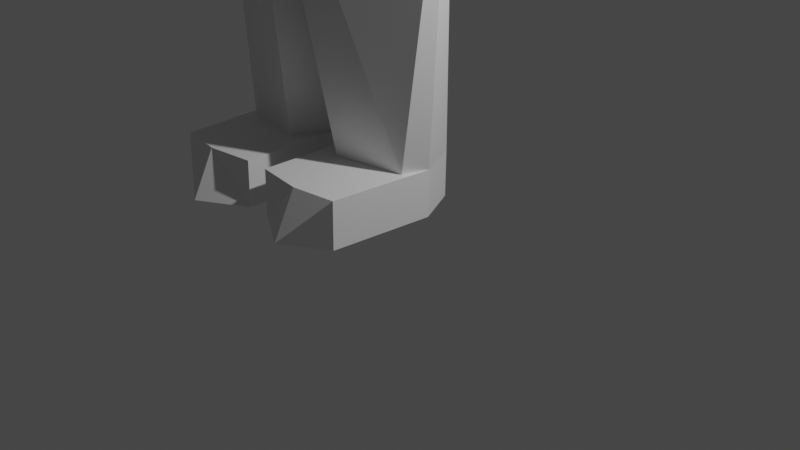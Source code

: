 # Source: a.blend  (saved by Blender 2.81.16; exported with 4.5.12 LTS)
import bpy
from mathutils import Matrix  # noqa: F401  (used for matrix-valued properties, if any)

bpy.ops.wm.read_factory_settings(use_empty=True)
scene = bpy.context.scene
scene.name = 'Scene'

# ---- collections
col_collection = bpy.data.collections.new('Collection'); scene.collection.children.link(col_collection)

# ---- materials (node trees are filled in below, after node groups)
mat_material_001 = bpy.data.materials.new('Material.001')
mat_material_001.alpha_threshold = 0.0
mat_material_001.use_transparent_shadow = False
mat_material_001.line_color = (0.0, 0.0, 0.0, 1.0)
mat_material_002 = bpy.data.materials.new('Material.002')
mat_material_002.alpha_threshold = 0.0
mat_material_002.use_transparent_shadow = False
mat_material_002.line_color = (0.0, 0.0, 0.0, 1.0)

# ---- material node trees
mat_material_001.use_nodes = True; mat_material_001.node_tree.nodes.clear()
_N = mat_material_001.node_tree.nodes; _L = mat_material_001.node_tree.links
n0 = _N.new('ShaderNodeOutputMaterial'); n0.name = 'Material Output'; n0.location = (300, 300)
n1 = _N.new('ShaderNodeBsdfPrincipled'); n1.name = 'Principled BSDF'; n1.location = (10, 300)
n1.distribution = 'GGX'
n1.subsurface_method = 'BURLEY'
n1.inputs[2].default_value = 0.4
n1.inputs[3].default_value = 1.45
n1.inputs[27].default_value = (0.0, 0.0, 0.0, 1.0)
n1.inputs[28].default_value = 1.0
_L.new(n1.outputs[0], n0.inputs[0])
n0.is_active_output = True
mat_material_002.use_nodes = True; mat_material_002.node_tree.nodes.clear()
_N = mat_material_002.node_tree.nodes; _L = mat_material_002.node_tree.links
n0 = _N.new('ShaderNodeOutputMaterial'); n0.name = 'Material Output'; n0.location = (300, 300)
n1 = _N.new('ShaderNodeBsdfPrincipled'); n1.name = 'Principled BSDF'; n1.location = (10, 300)
n1.distribution = 'GGX'
n1.subsurface_method = 'BURLEY'
n1.inputs[2].default_value = 0.4
n1.inputs[3].default_value = 1.45
n1.inputs[27].default_value = (0.0, 0.0, 0.0, 1.0)
n1.inputs[28].default_value = 1.0
_L.new(n1.outputs[0], n0.inputs[0])
n0.is_active_output = True

# ---- world
world_world = bpy.data.worlds.new('World'); scene.world = world_world
world_world.use_nodes = True; world_world.node_tree.nodes.clear()
_N = world_world.node_tree.nodes; _L = world_world.node_tree.links
n0 = _N.new('ShaderNodeOutputWorld'); n0.name = 'World Output'; n0.location = (300, 300)
n1 = _N.new('ShaderNodeBackground'); n1.name = 'Background'; n1.location = (10, 300)
n1.inputs[0].default_value = (0.05088, 0.05088, 0.05088, 1.0)
_L.new(n1.outputs[0], n0.inputs[0])
n0.is_active_output = True
world_world.color = (0.05088, 0.05088, 0.05088)
world_world.use_sun_shadow = False
world_world.sun_shadow_jitter_overblur = 0.0

# ---- cameras
cam_camera = bpy.data.cameras.new('Camera')
cam_camera.clip_end = 100.0
cam_camera.ortho_scale = 7.314

# ---- lights
light_light = bpy.data.lights.new('Light', 'POINT')
light_light.transmission_factor = 0.0
light_light.energy = 1000.0
light_light.shadow_soft_size = 0.1
light_light.shadow_maximum_resolution = 0.006
light_light.use_absolute_resolution = True

# ---- meshes
me_cube_001 = bpy.data.meshes.new('Cube.001')
me_cube_001.from_pydata([(1.0, -0.9733, 2.394), (1.0, -0.9733, 0.0), (-1.0, -0.9733, 2.394), (-1.0, -0.9733, 0.0), (1.0, 0.7913, 2.394), (1.0, 0.7913, 0.0), (-1.0, 0.7913, 2.394), (-1.0, 0.7913, 0.0), (-1.0, -1.856, 3.194), (-1.0, -0.09102, 3.194), (1.0, -1.856, 3.194), (1.0, -0.09102, 3.194), (1.0, -1.597, 1.828), (-1.0, -1.597, 1.828), (1.0, -2.48, 2.628), (-1.0, -2.48, 2.628), (-0.9368, -2.249, 4.055), (-0.9172, -0.615, 4.074), (0.9368, -2.249, 4.055), (0.9172, -0.615, 4.074), (-0.7849, -2.912, 4.683), (-0.8323, -0.5395, 4.46), (0.7849, -2.912, 4.683), (0.8323, -0.5395, 4.46), (-0.8526, -0.542, 4.789), (0.8526, -0.542, 4.789), (1.0, -1.597, 0.0), (-1.0, -1.597, 0.0), (1.0, -2.48, 0.0), (-1.0, -2.48, 0.0), (-0.3741, -2.577, 5.396), (-0.9592, -1.596, 5.426), (-0.9122, -2.093, 5.403), (0.3741, -2.577, 5.396), (-0.5174, -2.169, 5.463), (-0.5923, -1.611, 5.535), (0.9592, -1.596, 5.426), (0.9122, -2.093, 5.403), (0.5174, -2.169, 5.463), (-0.5395, -1.012, 5.484), (0.5923, -1.611, 5.535), (-0.8388, -1.526, 6.039), (0.5395, -1.012, 5.484), (-0.443, -1.525, 6.099), (-0.3333, 0.7913, 0.0), (0.8388, -1.526, 6.039), (0.443, -1.525, 6.099), (0.3333, 0.7913, 0.0), (-0.2519, 0.9505, 2.114), (0.3333, -0.9733, 2.034), (-0.3333, -0.9733, 0.0), (-0.3333, -1.856, 3.194), (0.2519, 0.9505, 2.114), (-0.3333, -0.09102, 3.194), (0.3333, -0.9733, 0.0), (0.3333, -1.856, 3.194), (-0.3333, -1.597, 1.828), (-0.3333, -2.48, 2.5), (0.3333, -0.09102, 3.194), (0.3333, -1.597, 1.828), (-0.3339, -2.298, 3.992), (0.3333, -2.48, 2.5), (-0.322, -0.5662, 4.027), (0.3339, -2.298, 3.992), (-0.2603, -3.075, 4.491), (-0.2772, -0.2632, 4.46), (0.322, -0.5662, 4.027), (0.2603, -3.075, 4.491), (-0.1318, -3.095, 4.801), (-0.2842, -0.2575, 4.789), (0.2772, -0.2632, 4.46), (0.1318, -3.095, 4.801), (-0.3333, -1.597, 0.0), (-0.3333, -2.48, 0.0), (0.2842, -0.2575, 4.789), (0.3333, -1.597, 0.0), (-0.3119, -0.5681, 5.415), (0.3333, -2.48, 0.0), (-1.0, -0.9733, 1.674), (0.3119, -0.5681, 5.415), (-1.0, 0.7913, 1.674), (1.0, -0.9733, 1.674), (-0.3333, -0.9733, 2.034), (1.0, 0.7913, 1.674), (-0.3054, 0.846, 1.638), (-0.3201, 1.691, 0.7089), (0.3054, 0.846, 1.638), (0.3201, 1.691, 0.7089), (1.0, -2.48, 1.311), (1.0, -1.597, 0.911), (-1.0, -2.48, 1.311), (-1.0, -1.597, 0.911), (0.3333, -2.48, 2.5), (-0.3333, -2.48, 2.5), (-0.3333, -1.597, 0.911), (0.3333, -1.597, 0.911), (0.9284, -1.085, 5.411), (0.3026, 1.823, 0.9607), (-0.9284, -1.085, 5.411), (-0.3026, 1.823, 0.9607), (7.328e-08, 0.9505, 2.114), (6.772e-09, -1.856, 3.194), (4.928e-08, -0.09102, 3.194), (2.936e-08, -1.597, 1.828), (-1.67e-07, -2.48, 2.5), (-1.511e-07, -2.298, 3.992), (2.949e-10, -0.5662, 4.027), (1.934e-08, -3.075, 4.491), (2.678e-08, -0.2632, 4.46), (1.76e-08, -3.095, 4.801), (2.728e-08, -0.2575, 4.789), (6.414e-08, 0.846, 1.638), (2.43e-08, -0.9733, 2.034), (7.451e-08, 1.646, 0.5768), (2.936e-08, -1.597, 0.911), (-1.67e-07, -2.48, 2.5), (-1.755e-07, -2.577, 5.396), (-3.87e-08, -1.012, 5.484), (2.816e-08, -1.611, 5.535), (1.044e-07, 1.988, 0.8525), (9.289e-08, 1.857, 1.077), (-7.94e-10, -0.5786, 5.41), (8.707e-08, 1.79, 0.8866), (8.227e-08, 1.735, 0.7816), (6.947e-08, 1.589, 0.6407)], [], [(50, 44, 84, 82), (20, 32, 31), (86, 52, 4), (109, 116, 30, 68), (122, 119, 99), (83, 4, 0, 81), (10, 11, 19, 18), (107, 109, 68, 64), (0, 4, 11, 10), (84, 6, 48), (89, 88, 28, 26), (49, 0, 12, 59), (0, 10, 14, 12), (80, 78, 2, 6), (18, 19, 23, 22), (55, 10, 18), (7, 44, 50, 3), (8, 16, 17, 9), (63, 18, 22), (111, 84, 48, 100), (2, 8, 9, 6), (32, 98, 31), (32, 20, 68), (91, 27, 29, 90), (22, 23, 25), (75, 26, 28, 77), (95, 89, 26, 75), (34, 35, 32), (60, 16, 51), (2, 13, 15, 8), (16, 20, 21, 17), (38, 33, 37), (51, 16, 8), (34, 32, 30), (44, 7, 80, 84), (37, 36, 40), (78, 3, 50, 82), (96, 42, 46), (36, 96, 45), (42, 40, 46), (40, 36, 45, 46), (35, 43, 41, 31), (39, 43, 35), (119, 85, 99), (81, 49, 54, 1), (47, 86, 83, 5), (48, 99, 85), (41, 43, 98), (98, 39, 76), (83, 81, 1, 5), (54, 49, 86, 47), (32, 35, 31), (109, 71, 33, 116), (88, 92, 77, 28), (124, 111, 84), (48, 120, 119, 99), (32, 68, 30), (92, 95, 75, 77), (23, 70, 74, 25), (76, 24, 98), (31, 98, 24), (66, 70, 23), (123, 85, 113), (112, 82, 84, 111), (105, 63, 67, 107), (13, 91, 90, 15), (107, 67, 71, 109), (11, 58, 66, 19), (78, 82, 2), (9, 17, 62, 53), (101, 55, 63, 105), (62, 21, 65), (112, 49, 59, 103), (10, 55, 61, 14), (105, 107, 64, 60), (81, 0, 49), (113, 85, 119), (5, 1, 54, 47), (24, 76, 69), (111, 100, 52, 86), (52, 58, 11), (90, 29, 73, 93), (112, 111, 86, 49), (123, 113, 87), (103, 59, 95, 114), (113, 124, 84, 85), (64, 20, 60), (14, 61, 92, 88), (68, 20, 64), (100, 120, 48), (59, 12, 89, 95), (12, 14, 88, 89), (114, 95, 92, 115), (82, 56, 13, 2), (20, 24, 21), (22, 25, 36), (36, 25, 96), (79, 96, 25), (37, 36, 96), (98, 43, 39), (72, 73, 29, 27), (37, 71, 22), (37, 33, 71), (15, 90, 93, 57), (56, 94, 91, 13), (60, 20, 16), (22, 36, 37), (119, 97, 87), (122, 97, 119), (113, 119, 87), (52, 87, 97), (86, 87, 52), (65, 69, 110, 108), (4, 52, 11), (6, 9, 48), (112, 103, 56, 82), (53, 62, 106, 102), (8, 15, 57, 51), (19, 66, 23), (25, 74, 79), (80, 7, 3, 78), (45, 96, 46), (96, 79, 42), (38, 37, 40), (94, 72, 27, 91), (31, 41, 98), (100, 52, 120), (103, 114, 94, 56), (67, 63, 22), (71, 67, 22), (63, 55, 18), (83, 86, 4), (93, 73, 72, 94), (62, 65, 108, 106), (113, 87, 86, 124), (124, 86, 111), (48, 53, 102, 100), (52, 97, 119, 120), (51, 57, 104, 101), (42, 79, 121, 117), (40, 42, 117, 118), (33, 38, 40, 118, 116), (39, 117, 121, 76), (69, 76, 121, 110), (35, 118, 117, 39), (84, 48, 85), (30, 116, 118, 35, 34), (74, 110, 121, 79), (20, 31, 24), (70, 108, 110, 74), (114, 115, 93, 94), (66, 106, 108, 70), (48, 9, 53), (61, 104, 115, 92), (80, 6, 84), (58, 102, 106, 66), (101, 105, 60, 51), (55, 101, 104, 61), (52, 100, 102, 58), (17, 21, 62), (57, 93, 115, 104), (21, 24, 69, 65)])
_uv = me_cube_001.uv_layers.new(name='UVMap')
_uv.uv.foreach_set('vector', [0.375, 0.5833, 0.375, 0.1667, 0.55, 0.1667, 0.55, 0.5833, 0.0, 0.0, 0.0, 0.0, 0.0, 0.0, 0.55, 0.1667, 0.625, 0.1667, 0.625, 0.25, 0.625, 0.625, 0.625, 0.625, 0.625, 0.5833, 0.625, 0.5833, 0.0, 0.0, 0.0, 0.0, 0.0, 0.0, 0.55, 0.25, 0.625, 0.25, 0.625, 0.5, 0.55, 0.5, 0.625, 0.5, 0.625, 0.25, 0.625, 0.25, 0.625, 0.5, 0.625, 0.625, 0.625, 0.625, 0.625, 0.5833, 0.625, 0.5833, 0.625, 0.5, 0.625, 0.25, 0.625, 0.25, 0.625, 0.5, 0.55, 0.1667, 0.625, 0.25, 0.625, 0.1667, 0.625, 0.5, 0.625, 0.5, 0.625, 0.5, 0.625, 0.5, 0.625, 0.5833, 0.625, 0.5, 0.625, 0.5, 0.625, 0.5833, 0.625, 0.5, 0.625, 0.5, 0.625, 0.5, 0.625, 0.5, 0.55, 0.25, 0.55, 0.5, 0.625, 0.5, 0.625, 0.25, 0.625, 0.5, 0.625, 0.25, 0.625, 0.25, 0.625, 0.5, 0.625, 0.5833, 0.625, 0.5, 0.625, 0.5, 0.125, 0.5, 0.125, 0.5833, 0.375, 0.5833, 0.375, 0.5, 0.625, 0.5, 0.625, 0.5, 0.625, 0.25, 0.625, 0.25, 0.625, 0.5833, 0.625, 0.5, 0.625, 0.5, 0.55, 0.125, 0.55, 0.1667, 0.625, 0.1667, 0.625, 0.125, 0.625, 0.5, 0.625, 0.5, 0.625, 0.25, 0.625, 0.25, 0.625, 0.4375, 0.625, 0.3125, 0.625, 0.375, 0.0, 0.0, 0.625, 0.5, 0.625, 0.5833, 0.625, 0.5, 0.625, 0.5, 0.625, 0.5, 0.625, 0.5, 0.625, 0.5, 0.625, 0.25, 0.625, 0.25, 0.625, 0.5833, 0.625, 0.5, 0.625, 0.5, 0.625, 0.5833, 0.625, 0.5833, 0.625, 0.5, 0.625, 0.5, 0.625, 0.5833, 0.6875, 0.5625, 0.75, 0.5625, 0.6875, 0.5, 0.625, 0.5833, 0.625, 0.5, 0.625, 0.5833, 0.625, 0.5, 0.625, 0.5, 0.625, 0.5, 0.625, 0.5, 0.625, 0.5, 0.625, 0.5, 0.625, 0.25, 0.625, 0.25, 0.6875, 0.5625, 0.625, 0.5625, 0.6875, 0.5, 0.625, 0.5833, 0.625, 0.5, 0.625, 0.5, 0.6875, 0.5625, 0.6875, 0.5, 0.625, 0.5625, 0.375, 0.1667, 0.375, 0.25, 0.55, 0.25, 0.55, 0.1667, 0.6875, 0.5, 0.75, 0.5, 0.75, 0.5625, 0.55, 0.5, 0.375, 0.5, 0.375, 0.5833, 0.55, 0.5833, 0.8125, 0.5, 0.8125, 0.5625, 0.8125, 0.5625, 0.625, 0.375, 0.625, 0.3125, 0.625, 0.375, 0.8125, 0.5625, 0.75, 0.5625, 0.8125, 0.5625, 0.75, 0.5625, 0.75, 0.5, 0.75, 0.5, 0.75, 0.5625, 0.75, 0.5625, 0.75, 0.5625, 0.75, 0.5, 0.75, 0.5, 0.8125, 0.5625, 0.8125, 0.5625, 0.75, 0.5625, 0.55, 0.1306, 0.55, 0.1667, 0.55, 0.1667, 0.55, 0.5, 0.55, 0.5833, 0.375, 0.5833, 0.375, 0.5, 0.375, 0.1667, 0.55, 0.1667, 0.55, 0.25, 0.375, 0.25, 0.0, 0.0, 0.55, 0.1667, 0.275, 0.08333, 0.8125, 0.5, 0.8125, 0.5625, 0.8125, 0.5, 0.8125, 0.5, 0.8125, 0.5625, 0.875, 0.5, 0.55, 0.25, 0.55, 0.5, 0.375, 0.5, 0.375, 0.25, 0.375, 0.5833, 0.55, 0.5833, 0.55, 0.1667, 0.375, 0.1667, 0.6875, 0.5, 0.75, 0.5625, 0.75, 0.5, 0.625, 0.625, 0.625, 0.5833, 0.625, 0.5833, 0.625, 0.625, 0.625, 0.5, 0.625, 0.5833, 0.625, 0.5833, 0.625, 0.5, 0.0, 0.0, 0.0, 0.0, 0.0, 0.0, 0.0, 0.0, 0.0, 0.0, 0.0, 0.0, 0.0, 0.0, 0.0, 0.0, 0.625, 0.5833, 0.625, 0.5833, 0.625, 0.5833, 0.625, 0.5833, 0.625, 0.5833, 0.625, 0.5833, 0.625, 0.25, 0.625, 0.1667, 0.625, 0.1667, 0.625, 0.25, 0.0, 0.0, 0.0, 0.0, 0.0, 0.0, 0.625, 0.375, 0.625, 0.3125, 0.625, 0.25, 0.625, 0.1667, 0.625, 0.1667, 0.625, 0.25, 0.55, 0.1175, 0.55, 0.1667, 0.55, 0.1277, 0.0, 0.0, 0.0, 0.0, 0.0, 0.0, 0.0, 0.0, 0.625, 0.625, 0.625, 0.5833, 0.625, 0.5833, 0.625, 0.625, 0.625, 0.5, 0.625, 0.5, 0.625, 0.5, 0.625, 0.5, 0.625, 0.625, 0.625, 0.5833, 0.625, 0.5833, 0.625, 0.625, 0.625, 0.25, 0.625, 0.1667, 0.625, 0.1667, 0.625, 0.25, 0.55, 0.5, 0.625, 0.5833, 0.625, 0.5, 0.625, 0.25, 0.625, 0.25, 0.625, 0.1667, 0.625, 0.1667, 0.625, 0.625, 0.625, 0.5833, 0.625, 0.5833, 0.625, 0.625, 0.625, 0.1667, 0.625, 0.25, 0.625, 0.1667, 0.625, 0.625, 0.625, 0.5833, 0.625, 0.5833, 0.625, 0.625, 0.625, 0.5, 0.625, 0.5833, 0.625, 0.5833, 0.625, 0.5, 0.625, 0.625, 0.625, 0.625, 0.625, 0.5833, 0.625, 0.5833, 0.55, 0.5, 0.625, 0.5, 0.55, 0.5833, 0.55, 0.1277, 0.55, 0.1667, 0.55, 0.1306, 0.125, 0.5, 0.375, 0.5, 0.375, 0.5833, 0.125, 0.5833, 0.625, 0.25, 0.625, 0.25, 0.625, 0.1667, 0.55, 0.125, 0.625, 0.125, 0.625, 0.1667, 0.55, 0.1667, 0.625, 0.1667, 0.625, 0.1667, 0.625, 0.25, 0.625, 0.5, 0.625, 0.5, 0.625, 0.5833, 0.625, 0.5833, 0.0, 0.0, 0.0, 0.0, 0.0, 0.0, 0.0, 0.0, 0.55, 0.1175, 0.55, 0.1277, 0.55, 0.1667, 0.625, 0.625, 0.625, 0.5833, 0.625, 0.5833, 0.625, 0.625, 0.532, 0.1223, 0.5124, 0.1165, 0.0, 0.0, 0.275, 0.08333, 0.625, 0.5833, 0.625, 0.5, 0.625, 0.5833, 0.625, 0.5, 0.625, 0.5833, 0.625, 0.5833, 0.625, 0.5, 0.625, 0.5833, 0.625, 0.5, 0.625, 0.5833, 0.625, 0.125, 0.1022, 0.02725, 0.625, 0.1667, 0.625, 0.5833, 0.625, 0.5, 0.625, 0.5, 0.625, 0.5833, 0.625, 0.5, 0.625, 0.5, 0.625, 0.5, 0.625, 0.5, 0.625, 0.625, 0.625, 0.5833, 0.625, 0.5833, 0.625, 0.625, 0.625, 0.5833, 0.625, 0.5833, 0.625, 0.5, 0.625, 0.5, 0.625, 0.5, 0.625, 0.25, 0.625, 0.25, 0.625, 0.5, 0.625, 0.25, 0.625, 0.375, 0.625, 0.375, 0.625, 0.25, 0.625, 0.3125, 0.0, 0.0, 0.0, 0.0, 0.0, 0.0, 0.625, 0.4375, 0.625, 0.375, 0.625, 0.3125, 0.8125, 0.5, 0.8125, 0.5625, 0.8125, 0.5625, 0.625, 0.5833, 0.625, 0.5833, 0.625, 0.5, 0.625, 0.5, 0.0, 0.0, 0.625, 0.5833, 0.625, 0.5, 0.0, 0.0, 0.625, 0.5833, 0.625, 0.5833, 0.625, 0.5, 0.625, 0.5, 0.625, 0.5833, 0.625, 0.5833, 0.625, 0.5833, 0.625, 0.5833, 0.625, 0.5, 0.625, 0.5, 0.625, 0.5833, 0.625, 0.5, 0.625, 0.5, 0.0, 0.0, 0.0, 0.0, 0.0, 0.0, 0.55, 0.1308, 0.55, 0.1667, 0.55, 0.1667, 0.0, 0.0, 0.0, 0.0, 0.0, 0.0, 0.55, 0.1277, 0.55, 0.1306, 0.55, 0.1667, 0.0, 0.0, 0.275, 0.08333, 0.55, 0.1667, 0.0, 0.0, 0.275, 0.08333, 0.0, 0.0, 0.625, 0.1667, 0.625, 0.1667, 0.625, 0.125, 0.625, 0.125, 0.625, 0.25, 0.625, 0.1667, 0.625, 0.25, 0.625, 0.25, 0.625, 0.25, 0.625, 0.1667, 0.625, 0.625, 0.625, 0.625, 0.625, 0.5833, 0.625, 0.5833, 0.625, 0.1667, 0.625, 0.1667, 0.625, 0.125, 0.625, 0.125, 0.625, 0.5, 0.625, 0.5, 0.625, 0.5833, 0.625, 0.5833, 0.625, 0.25, 0.625, 0.1667, 0.625, 0.25, 0.625, 0.25, 0.625, 0.1667, 0.625, 0.25, 0.55, 0.25, 0.375, 0.25, 0.375, 0.5, 0.55, 0.5, 0.8125, 0.5, 0.8125, 0.5, 0.8125, 0.5625, 0.8125, 0.5, 0.875, 0.5, 0.8125, 0.5625, 0.6875, 0.5625, 0.6875, 0.5, 0.75, 0.5625, 0.625, 0.5833, 0.625, 0.5833, 0.625, 0.5, 0.625, 0.5, 0.625, 0.375, 0.625, 0.375, 0.625, 0.3125, 0.625, 0.125, 0.625, 0.1667, 0.1022, 0.02725, 0.625, 0.625, 0.625, 0.625, 0.625, 0.5833, 0.625, 0.5833, 0.625, 0.5833, 0.625, 0.5833, 0.625, 0.5, 0.625, 0.5833, 0.625, 0.5833, 0.625, 0.5, 0.625, 0.5833, 0.625, 0.5833, 0.625, 0.5, 0.55, 0.25, 0.55, 0.1667, 0.625, 0.25, 0.625, 0.5833, 0.625, 0.5833, 0.625, 0.5833, 0.625, 0.5833, 0.625, 0.1667, 0.625, 0.1667, 0.625, 0.125, 0.625, 0.125, 0.532, 0.1223, 0.275, 0.08333, 0.0, 0.0, 0.5124, 0.1165, 0.0, 0.0, 0.0, 0.0, 0.0, 0.0, 0.625, 0.1667, 0.625, 0.1667, 0.625, 0.125, 0.625, 0.125, 0.0, 0.0, 0.0, 0.0, 0.0, 0.0, 0.0, 0.0, 0.625, 0.5833, 0.625, 0.5833, 0.625, 0.625, 0.625, 0.625, 0.8125, 0.5625, 0.875, 0.5625, 0.875, 0.608, 0.8125, 0.625, 0.75, 0.5625, 0.8125, 0.5625, 0.8125, 0.625, 0.75, 0.625, 0.625, 0.5625, 0.6875, 0.5625, 0.75, 0.5625, 0.75, 0.625, 0.625, 0.6146, 0.8125, 0.5625, 0.8125, 0.625, 0.875, 0.608, 0.875, 0.5625, 0.625, 0.1667, 0.625, 0.1667, 0.625, 0.1363, 0.625, 0.125, 0.75, 0.5625, 0.75, 0.625, 0.8125, 0.625, 0.8125, 0.5625, 0.0, 0.0, 0.0, 0.0, 0.275, 0.08333, 0.625, 0.5625, 0.625, 0.6146, 0.75, 0.625, 0.75, 0.5625, 0.6875, 0.5625, 0.625, 0.1667, 0.625, 0.125, 0.625, 0.1363, 0.625, 0.1667, 0.625, 0.5, 0.625, 0.375, 0.625, 0.25, 0.625, 0.1667, 0.625, 0.125, 0.625, 0.125, 0.625, 0.1667, 0.625, 0.625, 0.625, 0.625, 0.625, 0.5833, 0.625, 0.5833, 0.625, 0.1667, 0.625, 0.125, 0.625, 0.125, 0.625, 0.1667, 0.625, 0.1667, 0.625, 0.25, 0.625, 0.1667, 0.625, 0.5833, 0.625, 0.625, 0.625, 0.625, 0.625, 0.5833, 0.55, 0.25, 0.625, 0.25, 0.55, 0.1667, 0.625, 0.1667, 0.625, 0.125, 0.625, 0.125, 0.625, 0.1667, 0.625, 0.625, 0.625, 0.625, 0.625, 0.5833, 0.625, 0.5833, 0.625, 0.5833, 0.625, 0.625, 0.625, 0.625, 0.625, 0.5833, 0.625, 0.1667, 0.625, 0.125, 0.625, 0.125, 0.625, 0.1667, 0.625, 0.25, 0.625, 0.25, 0.625, 0.1667, 0.625, 0.5833, 0.625, 0.5833, 0.625, 0.625, 0.625, 0.625, 0.625, 0.25, 0.625, 0.25, 0.625, 0.1667, 0.625, 0.1667])
me_cube_001.materials.append(mat_material_001)
me_cube_001.use_remesh_preserve_volume = False
me_cube_001.use_remesh_preserve_attributes = False
me_cube_001.use_mirror_vertex_groups = False
me_cube_001.update()
me_cube_002 = bpy.data.meshes.new('Cube.002')
me_cube_002.from_pydata([(-0.6607, -0.9375, 9.753), (-0.9806, -0.1781, 11.99), (-0.5, -1.086, 12.15), (-0.5, 0.6341, 12.15), (-1.028, -1.214, 11.24), (-1.028, 0.8989, 11.24), (-1.435, -0.1574, 11.2), (-0.5, -0.1574, 12.36), (0.6607, -0.9375, 9.753), (-2.315e-14, -1.157, 9.392), (-2.842e-14, 0.1316, 10.14), (0.9806, -0.1781, 11.99), (0.5, -1.086, 12.15), (0.5, 0.6341, 12.15), (-2.842e-14, -1.368, 11.24), (1.028, -1.214, 11.24), (1.028, 0.8989, 11.24), (-2.842e-14, 1.07, 11.24), (1.435, -0.1574, 11.2), (0.5, -0.1574, 12.36), (-5.044e-10, -0.8553, 9.446), (-2.842e-14, -0.0303, 9.928), (-0.4228, -0.6641, 9.591), (-1.334e-08, 0.9371, 8.666), (-1.215, -0.1074, 9.008), (-2.293e-09, -0.8737, 7.5), (-3.903e-09, 0.9558, 7.646), (-1.413, -0.1509, 7.522), (-0.9407, -1.161, 8.321), (-0.9739, -0.98, 7.494), (-2.195, -0.164, 9.017), (-1.019, 0.8404, 8.674), (-1.619, -0.204, 7.738), (-1.007, 0.8799, 7.684), (9.627e-13, -0.794, 4.503), (0.0, 1.036, 4.649), (-1.417, -0.07117, 4.525), (1.18e-13, -0.7542, 4.004), (0.0, 1.075, 4.151), (-1.419, -0.03132, 4.027), (-0.3649, -0.2721, 0.4925), (-0.2223, 0.467, 0.4925), (-1.211, 0.1462, 0.4925), (-0.134, 0.1949, 0.4925), (-0.9802, 0.6133, 0.4925), (-1.123, -0.1258, 0.4925), (-0.2223, 0.4598, -2.294e-16), (-1.211, 0.139, -2.179e-15), (-0.134, 0.1877, -1.668e-16), (-0.9802, 0.6061, -1.714e-15), (-1.123, -0.9654, 0.4925), (-0.6451, -1.03, 0.4925), (-0.134, -0.9654, 0.4925), (-1.123, -0.9726, -2.457e-16), (-0.6451, -1.277, 3.802e-30), (-0.134, -0.9726, -1.425e-16), (-2.842e-14, -0.1574, 12.36), (-2.842e-14, -1.086, 12.15), (-2.842e-14, 0.6341, 12.15), (-1.011e-08, -1.099, 8.292), (0.4228, -0.6641, 9.591), (-2.652, -0.1736, 8.814), (-2.175, -1.164, 8.295), (-2.414, 0.8339, 8.581), (-1.731, 0.8827, 7.864), (-3.052, -0.08572, 6.0), (-2.716, -0.3722, 6.032), (-2.841, 0.4474, 6.02), (-2.523, 0.4339, 6.051), (-2.349, -0.1128, 6.067), (-3.028, -0.08572, 5.751), (-2.692, -0.3722, 5.783), (-2.817, 0.4474, 5.771), (-2.499, 0.4339, 5.802), (-2.325, -0.1128, 5.818), (-2.908, -0.08572, 4.495), (-2.572, -0.3722, 4.527), (-2.697, 0.4474, 4.515), (-2.379, 0.4339, 4.546), (-2.205, -0.1128, 4.562), (-2.552, -0.2961, 4.328), (-2.676, 0.4401, 4.316), (-2.362, 0.434, 4.346), (-2.171, -0.1203, 4.365), (-2.266, 0.1551, 4.356), (-2.361, -0.2401, 4.346), (-2.519, 0.437, 4.331), (-2.792, 0.1747, 4.305), (-2.729, -0.2333, 4.311), (-2.314, 0.2928, 4.351), (-2.456, -0.2681, 4.337), (-2.597, 0.4385, 4.324), (-2.818, -0.202, 4.303), (-2.72, -0.2333, 4.212), (-2.666, 0.4401, 4.217), (-2.162, -0.1203, 4.265), (-2.257, 0.1551, 4.256), (-2.304, 0.2928, 4.251), (-2.352, -0.2401, 4.247), (-2.447, -0.2681, 4.238), (-2.352, 0.434, 4.247), (-2.588, 0.4385, 4.224), (-2.509, 0.437, 4.232), (-2.542, -0.2961, 4.229), (-2.809, -0.202, 4.203), (-2.782, 0.1747, 4.206), (-2.256, -0.1624, 4.147), (-2.161, 0.03518, 4.156), (-2.066, -0.1025, 4.165), (-2.209, 0.191, 3.968), (-2.161, 0.1221, 3.973), (-2.256, -0.07549, 3.964), (-2.351, -0.08948, 3.955), (-2.256, 0.2615, 3.964), (-2.287, 0.256, 3.967), (-2.382, -0.09498, 3.958), (-2.477, -0.109, 3.949), (-2.444, 0.2576, 3.952), (-2.692, -0.0734, 3.922), (-2.56, 0.2625, 3.935), (-2.481, 0.2618, 3.942), (-2.514, -0.1048, 3.939), (-2.682, 0.2818, 3.923), (-2.603, 0.2811, 3.931), (-2.736, -0.05487, 3.918), (-2.824, -0.03919, 3.909), (-2.798, 0.1491, 3.912), (-2.152, 0.1241, 3.923), (-2.202, 0.1964, 3.919), (-2.252, -0.08336, 3.914), (-2.352, -0.09805, 3.904), (-2.252, 0.2705, 3.914), (-2.376, -0.1036, 3.908), (-2.277, 0.265, 3.918), (-2.476, -0.1183, 3.899), (-2.442, 0.2666, 3.902), (-2.555, 0.2713, 3.885), (-2.694, -0.0814, 3.872), (-2.473, 0.2705, 3.893), (-2.507, -0.1143, 3.89), (-2.592, 0.2889, 3.881), (-2.675, 0.2897, 3.873), (-2.731, -0.0638, 3.868), (-2.824, -0.04733, 3.859), (-2.796, 0.1504, 3.862), (-2.137, 0.04077, 4.108), (-2.237, -0.1667, 4.098), (-2.038, -0.1038, 4.117), (-2.127, -0.01791, 4.002), (-2.177, -0.1216, 3.998), (-2.077, -0.09021, 4.007), (-2.181, 0.1116, 3.669), (-2.215, 0.1604, 3.666), (-2.249, -0.02848, 3.662), (-2.316, -0.0384, 3.656), (-2.249, 0.2104, 3.662), (-2.366, -0.04316, 3.657), (-2.299, 0.2056, 3.663), (-2.434, -0.05307, 3.65), (-2.411, 0.2067, 3.652), (-2.524, 0.212, 3.636), (-2.618, -0.02612, 3.627), (-2.468, 0.2114, 3.641), (-2.492, -0.04835, 3.639), (-2.587, 0.2322, 3.63), (-2.643, 0.2327, 3.625), (-2.68, -0.005902, 3.621), (-2.743, 0.005211, 3.615), (-2.724, 0.1387, 3.617), (1.215, -0.1074, 9.008), (1.413, -0.1509, 7.522), (0.9407, -1.161, 8.321), (0.9739, -0.98, 7.494), (2.195, -0.164, 9.017), (1.019, 0.8404, 8.674), (1.619, -0.204, 7.738), (1.007, 0.8799, 7.684), (1.417, -0.07117, 4.525), (1.419, -0.03132, 4.027), (0.3649, -0.2721, 0.4925), (0.2223, 0.467, 0.4925), (1.211, 0.1462, 0.4925), (0.134, 0.1949, 0.4925), (0.9802, 0.6133, 0.4925), (1.123, -0.1258, 0.4925), (0.2223, 0.4598, -4.988e-23), (1.211, 0.139, -7.651e-23), (0.134, 0.1877, -2.103e-23), (0.9802, 0.6061, -1.07e-22), (1.123, -0.9654, 0.4925), (0.6451, -1.03, 0.4925), (0.134, -0.9654, 0.4925), (1.123, -0.9726, 5.904e-25), (0.6451, -1.277, -9.762e-37), (0.134, -0.9726, 1.391e-23), (2.652, -0.1736, 8.814), (2.175, -1.164, 8.295), (2.414, 0.8339, 8.581), (1.731, 0.8827, 7.864), (3.052, -0.08572, 6.0), (2.716, -0.3722, 6.032), (2.841, 0.4474, 6.02), (2.523, 0.4339, 6.051), (2.349, -0.1128, 6.067), (3.028, -0.08572, 5.751), (2.692, -0.3722, 5.783), (2.817, 0.4474, 5.771), (2.499, 0.4339, 5.802), (2.325, -0.1128, 5.818), (2.908, -0.08572, 4.495), (2.572, -0.3722, 4.527), (2.697, 0.4474, 4.515), (2.379, 0.4339, 4.546), (2.205, -0.1128, 4.562), (2.552, -0.2961, 4.328), (2.676, 0.4401, 4.316), (2.362, 0.434, 4.346), (2.171, -0.1203, 4.365), (2.266, 0.1551, 4.356), (2.361, -0.2401, 4.346), (2.519, 0.437, 4.331), (2.792, 0.1747, 4.305), (2.729, -0.2333, 4.311), (2.314, 0.2928, 4.351), (2.456, -0.2681, 4.337), (2.597, 0.4385, 4.324), (2.818, -0.202, 4.303), (2.72, -0.2333, 4.212), (2.666, 0.4401, 4.217), (2.162, -0.1203, 4.265), (2.257, 0.1551, 4.256), (2.304, 0.2928, 4.251), (2.352, -0.2401, 4.247), (2.447, -0.2681, 4.238), (2.352, 0.434, 4.247), (2.588, 0.4385, 4.224), (2.509, 0.437, 4.232), (2.542, -0.2961, 4.229), (2.809, -0.202, 4.203), (2.782, 0.1747, 4.206), (2.256, -0.1624, 4.147), (2.161, 0.03518, 4.156), (2.066, -0.1025, 4.165), (2.209, 0.191, 3.968), (2.161, 0.1221, 3.973), (2.256, -0.07549, 3.964), (2.351, -0.08948, 3.955), (2.256, 0.2615, 3.964), (2.287, 0.256, 3.967), (2.382, -0.09498, 3.958), (2.477, -0.109, 3.949), (2.444, 0.2576, 3.952), (2.692, -0.0734, 3.922), (2.56, 0.2625, 3.935), (2.481, 0.2618, 3.942), (2.514, -0.1048, 3.939), (2.682, 0.2818, 3.923), (2.603, 0.2811, 3.931), (2.736, -0.05487, 3.918), (2.824, -0.03919, 3.909), (2.798, 0.1491, 3.912), (2.152, 0.1241, 3.923), (2.202, 0.1964, 3.919), (2.252, -0.08336, 3.914), (2.352, -0.09805, 3.904), (2.252, 0.2705, 3.914), (2.376, -0.1036, 3.908), (2.277, 0.265, 3.918), (2.476, -0.1183, 3.899), (2.442, 0.2666, 3.902), (2.555, 0.2713, 3.885), (2.694, -0.0814, 3.872), (2.473, 0.2705, 3.893), (2.507, -0.1143, 3.89), (2.592, 0.2889, 3.881), (2.675, 0.2897, 3.873), (2.731, -0.0638, 3.868), (2.824, -0.04733, 3.859), (2.796, 0.1504, 3.862), (2.137, 0.04077, 4.108), (2.237, -0.1667, 4.098), (2.038, -0.1038, 4.117), (2.127, -0.01791, 4.002), (2.177, -0.1216, 3.998), (2.077, -0.09021, 4.007), (2.181, 0.1116, 3.669), (-0.2144, -0.5472, 2.258), (2.215, 0.1604, 3.666), (2.249, -0.02848, 3.662), (2.316, -0.0384, 3.656), (2.249, 0.2104, 3.662), (-0.09386, -0.3033, 2.258), (2.366, -0.04316, 3.657), (-0.09563, 0.644, 2.258), (2.299, 0.2056, 3.663), (-1.358, -0.08947, 2.258), (2.434, -0.05307, 3.65), (-0.1436, 0.7917, 2.258), (-0.5553, 0.8712, 2.258), (-0.6101, -0.4708, 2.258), (2.411, 0.2067, 3.652), (2.524, 0.212, 3.636), (-1.405, 0.05347, 2.258), (-1.283, 0.2989, 2.258), (2.618, -0.02612, 3.627), (2.468, 0.2114, 3.641), (2.492, -0.04835, 3.639), (2.587, 0.2322, 3.63), (2.643, 0.2327, 3.625), (2.68, -0.005902, 3.621), (2.743, 0.005211, 3.615), (2.724, 0.1387, 3.617), (0.2144, -0.5472, 2.258), (0.09386, -0.3033, 2.258), (0.09563, 0.644, 2.258), (1.358, -0.08947, 2.258), (0.1436, 0.7917, 2.258), (0.5553, 0.8712, 2.258), (0.6101, -0.4708, 2.258), (1.405, 0.05347, 2.258), (1.283, 0.2989, 2.258)], [], [(5, 1, 3), (6, 4, 1), (5, 6, 1), (1, 7, 3), (1, 2, 7), (1, 4, 2), (14, 4, 9), (2, 4, 14), (17, 10, 5), (5, 3, 17), (9, 4, 0), (10, 21, 22), (4, 6, 0), (16, 17, 13), (15, 8, 18), (9, 60, 8), (57, 12, 19, 56), (11, 13, 19), (18, 11, 15), (170, 172, 25), (60, 23, 21), (12, 14, 15), (10, 18, 8), (56, 19, 13, 58), (9, 0, 22), (16, 13, 11), (57, 2, 14), (17, 3, 58), (10, 0, 6), (17, 58, 13), (56, 58, 3, 7), (57, 56, 7, 2), (191, 194, 190), (10, 60, 21), (22, 21, 23), (183, 188, 185, 180), (177, 178, 38, 35), (27, 25, 29), (189, 193, 192), (180, 185, 187, 182), (20, 22, 24), (25, 27, 36, 34), (59, 171, 173, 169), (195, 197, 173), (313, 182, 179, 312), (31, 33, 64, 63), (59, 24, 30, 28), (26, 27, 32), (23, 26, 33, 31), (24, 23, 31, 30), (26, 175, 170), (9, 8, 15), (181, 186, 188, 183), (187, 194, 191, 182), (176, 175, 26), (184, 189, 181), (36, 35, 38, 39), (179, 182, 191, 190, 189, 184), (320, 183, 317), (27, 26, 35, 36), (38, 297, 298), (186, 181, 189, 192), (173, 197, 174), (34, 36, 39, 37), (39, 302, 295), (37, 286, 291), (172, 171, 59, 25), (23, 174, 176, 26), (20, 59, 169), (42, 44, 49, 47), (53, 47, 49, 46, 48, 55, 54), (44, 41, 46, 49), (41, 43, 48, 46), (48, 43, 52, 55), (41, 297, 293, 43), (38, 37, 291, 293), (51, 54, 55), (50, 53, 54), (45, 42, 50), (47, 53, 50, 42), (39, 38, 298, 303), (42, 302, 303, 44), (180, 182, 314, 316), (20, 24, 59), (169, 23, 60), (40, 45, 50, 51, 52, 43), (24, 22, 23), (57, 14, 12), (5, 10, 6), (37, 39, 295, 299), (37, 313, 312), (29, 25, 59, 28), (190, 194, 193), (170, 177, 35, 26), (16, 11, 18), (17, 16, 10), (14, 9, 15), (200, 205, 204, 199), (176, 198, 175), (179, 184, 318, 312), (11, 12, 15), (37, 318, 315, 178), (192, 193, 194, 187, 185, 188, 186), (169, 173, 174, 23), (38, 314, 313, 37), (315, 184, 181, 319), (314, 38, 316), (173, 196, 195), (196, 171, 172), (11, 19, 12), (174, 197, 198, 176), (178, 315, 319), (62, 29, 28), (29, 62, 32), (33, 32, 64), (30, 31, 63), (30, 61, 62), (61, 65, 66), (66, 65, 70, 71), (64, 32, 69), (32, 62, 66), (63, 64, 68), (61, 63, 67), (70, 72, 77, 75), (69, 66, 71, 74), (65, 67, 72, 70), (68, 69, 74, 73), (67, 68, 73, 72), (77, 78, 82, 86, 91, 81), (73, 74, 79, 78), (72, 73, 78, 77), (71, 70, 75, 76), (74, 71, 76, 79), (76, 80, 90, 85), (78, 79, 83, 84, 89, 82), (91, 86, 102, 101), (83, 85, 98, 95), (85, 90, 99, 98), (81, 91, 101, 94), (84, 83, 95, 96), (75, 92, 88, 80), (92, 75, 87), (81, 87, 77), (75, 77, 87), (86, 82, 100, 102), (82, 89, 97, 100), (88, 92, 104, 93), (92, 87, 105, 104), (89, 84, 96, 97), (90, 80, 103, 99), (80, 88, 93, 103), (87, 81, 94, 105), (108, 106, 146, 147), (96, 107, 106), (95, 108, 107), (106, 108, 95), (111, 112, 130, 129), (96, 110, 109), (111, 110, 96), (112, 111, 98), (100, 113, 112), (97, 109, 113), (110, 111, 129, 127), (99, 115, 114), (116, 115, 99), (102, 117, 116), (100, 114, 117, 102), (126, 122, 141, 144), (101, 119, 118), (102, 120, 119, 101), (103, 121, 120), (118, 121, 103), (109, 110, 127, 128), (101, 123, 122, 94), (93, 124, 123), (104, 125, 124), (105, 126, 125, 104), (122, 126, 105), (129, 130, 154, 153), (137, 136, 160, 161), (143, 144, 168, 167), (127, 129, 153, 151), (114, 115, 132, 133), (112, 113, 131, 130), (118, 119, 136, 137), (115, 116, 134, 132), (122, 123, 140, 141), (113, 109, 128, 131), (119, 120, 138, 136), (116, 117, 135, 134), (123, 124, 142, 140), (120, 121, 139, 138), (117, 114, 133, 135), (124, 125, 143, 142), (121, 118, 137, 139), (125, 126, 144, 143), (147, 146, 149, 150), (107, 108, 147, 145), (106, 107, 145, 146), (149, 148, 150), (145, 147, 150, 148), (146, 145, 148, 149), (152, 151, 153, 154, 155), (157, 156, 158, 159), (161, 160, 162, 163), (165, 164, 166, 167, 168), (144, 141, 165, 168), (136, 138, 162, 160), (130, 131, 155, 154), (138, 139, 163, 162), (131, 128, 152, 155), (139, 137, 161, 163), (133, 132, 156, 157), (141, 140, 164, 165), (132, 134, 158, 156), (140, 142, 166, 164), (134, 135, 159, 158), (128, 127, 151, 152), (142, 143, 167, 166), (135, 133, 157, 159), (175, 200, 196), (203, 208, 205, 200), (195, 201, 197), (204, 209, 211, 206), (201, 206, 207, 202), (209, 221, 211), (205, 210, 209, 204), (210, 219, 224, 214), (211, 215, 225, 220, 216, 212), (206, 211, 212, 207), (222, 227, 238, 226), (212, 216, 223, 218, 217, 213), (225, 235, 236, 220), (207, 212, 213, 208), (208, 213, 210, 205), (230, 240, 241), (226, 221, 209), (214, 237, 227, 222), (209, 214, 222, 226), (245, 230, 244), (220, 236, 234, 216), (242, 281, 280, 240), (229, 241, 242), (224, 233, 237, 214), (215, 211, 221), (217, 229, 232, 219), (223, 231, 230, 218), (218, 230, 229, 217), (230, 243, 244), (240, 229, 242), (221, 239, 228, 215), (245, 263, 264, 246), (226, 238, 239, 221), (216, 234, 231, 223), (308, 311, 310, 309, 307), (268, 296, 300, 269), (231, 247, 243), (246, 232, 245), (254, 272, 273, 255), (233, 248, 249), (283, 284, 282), (236, 250, 251), (237, 254, 255), (234, 236, 251, 248), (258, 276, 277, 259), (227, 257, 258), (252, 237, 255), (256, 239, 260), (240, 280, 279, 241), (304, 306, 305, 301), (238, 258, 259), (263, 288, 289, 264), (266, 292, 296, 268), (261, 285, 288, 263), (257, 274, 276, 258), (246, 264, 265, 247), (249, 266, 268, 250), (252, 271, 270, 253), (241, 279, 281, 242), (256, 275, 274, 257), (228, 239, 256), (232, 240, 230), (201, 202, 197), (227, 258, 238), (236, 254, 237), (259, 277, 278, 260), (287, 290, 289, 288, 285), (231, 243, 230), (265, 290, 287, 262), (281, 284, 283, 280), (280, 283, 282, 279), (227, 237, 252), (279, 282, 284, 281), (294, 300, 296, 292), (203, 200, 175), (270, 301, 305, 272), (278, 311, 308, 275), (273, 306, 304, 271), (275, 308, 307, 274), (267, 294, 292, 266), (272, 305, 306, 273), (269, 300, 294, 267), (262, 287, 285, 261), (264, 289, 290, 265), (237, 250, 236), (232, 229, 240), (234, 248, 233), (233, 232, 246), (235, 257, 227), (227, 252, 235), (232, 230, 245), (213, 217, 219, 210), (276, 309, 310, 277), (230, 241, 229), (210, 214, 209), (234, 247, 231), (202, 203, 198), (199, 201, 195), (237, 233, 250), (274, 307, 309, 276), (233, 246, 234), (196, 200, 195), (250, 268, 269, 251), (253, 270, 272, 254), (247, 265, 262, 243), (248, 267, 266, 249), (277, 310, 311, 278), (271, 304, 301, 270), (239, 238, 259, 260), (235, 228, 256, 257), (243, 262, 261, 244), (251, 269, 267, 248), (235, 252, 253), (236, 235, 253, 254), (260, 278, 275, 256), (234, 246, 247), (255, 273, 271, 252), (244, 261, 263, 245), (250, 233, 249), (219, 232, 233, 224), (215, 228, 235, 225), (199, 204, 206, 201), (197, 202, 198), (202, 207, 208, 203), (198, 203, 175), (94, 122, 105), (93, 104, 124), (101, 93, 123), (93, 118, 103), (102, 103, 120), (93, 101, 118), (103, 102, 116), (103, 116, 99), (100, 99, 114), (100, 97, 113), (99, 100, 112), (99, 112, 98), (98, 111, 96), (97, 96, 109), (98, 106, 95), (96, 95, 107), (98, 96, 106), (76, 75, 80), (79, 76, 85, 83), (65, 61, 67), (67, 63, 68), (69, 32, 66), (68, 64, 69), (62, 61, 66), (28, 30, 62), (61, 30, 63), (34, 37, 178, 177), (16, 18, 10), (8, 60, 10), (172, 175, 196), (195, 200, 199), (38, 317, 316), (40, 286, 299, 45), (178, 320, 317, 38), (51, 50, 54), (52, 51, 55), (181, 183, 320, 319), (33, 26, 32), (32, 27, 29), (20, 9, 22), (20, 169, 60), (25, 34, 177, 170), (0, 10, 22), (314, 182, 313), (299, 295, 45), (175, 172, 170), (318, 37, 312), (298, 297, 41, 44), (190, 193, 189), (303, 302, 39), (317, 183, 180, 316), (295, 302, 42, 45), (293, 297, 38), (303, 298, 44), (171, 196, 173), (293, 291, 43), (291, 286, 40, 43), (320, 178, 319), (20, 60, 9), (318, 184, 315), (299, 286, 37)])
_uv = me_cube_002.uv_layers.new(name='UVMap')
_uv.uv.foreach_set('vector', [0.625, 0.75, 0.625, 0.75, 0.625, 0.8125, 0.625, 0.625, 0.625, 0.5, 0.625, 0.625, 0.625, 0.75, 0.625, 0.625, 0.625, 0.75, 0.625, 0.625, 0.6875, 0.625, 0.6875, 0.75, 0.625, 0.5, 0.6875, 0.5, 0.6875, 0.625, 0.625, 0.5, 0.625, 0.5, 0.625, 0.4375, 0.625, 0.375, 0.625, 0.5, 0.0, 0.0, 0.6875, 0.5, 0.625, 0.5, 0.625, 0.375, 0.0, 0.0, 0.55, 0.8, 0.625, 0.75, 0.625, 0.75, 0.6875, 0.75, 0.625, 0.875, 0.0, 0.0, 0.625, 0.5, 0.0, 0.0, 0.55, 0.8, 0.55, 0.8, 0.0, 0.0, 0.625, 0.5, 0.625, 0.625, 0.0, 0.0, 0.625, 0.75, 0.625, 0.875, 0.6875, 0.75, 0.625, 0.5, 0.0, 0.0, 0.625, 0.625, 0.0, 0.0, 0.0, 0.0, 0.0, 0.0, 0.6875, 0.5, 0.6875, 0.5, 0.6875, 0.625, 0.6875, 0.625, 0.625, 0.625, 0.6875, 0.75, 0.6875, 0.625, 0.625, 0.625, 0.625, 0.625, 0.625, 0.5, 0.0, 0.0, 0.0, 0.0, 0.0, 0.0, 0.0, 0.0, 0.55, 0.8, 0.55, 0.8, 0.6875, 0.5, 0.625, 0.375, 0.625, 0.5, 0.55, 0.8, 0.625, 0.625, 0.0, 0.0, 0.6875, 0.625, 0.6875, 0.625, 0.6875, 0.75, 0.6875, 0.75, 0.0, 0.0, 0.0, 0.0, 0.0, 0.0, 0.625, 0.75, 0.625, 0.8125, 0.625, 0.75, 0.6875, 0.5, 0.6875, 0.5, 0.625, 0.375, 0.625, 0.875, 0.6875, 0.75, 0.6875, 0.75, 0.55, 0.8, 0.0, 0.0, 0.625, 0.625, 0.625, 0.875, 0.6875, 0.75, 0.6875, 0.75, 0.6875, 0.625, 0.6875, 0.75, 0.6875, 0.75, 0.6875, 0.625, 0.6875, 0.5, 0.6875, 0.625, 0.6875, 0.625, 0.6875, 0.5, 0.0, 0.0, 0.0, 0.0, 0.0, 0.0, 0.55, 0.8, 0.0, 0.0, 0.55, 0.8, 0.0, 0.0, 0.55, 0.8, 0.55, 0.8, 0.0, 0.0, 0.0, 0.0, 0.0, 0.0, 0.0, 0.0, 0.0, 0.0, 0.0, 0.0, 0.0, 0.0, 0.0, 0.0, 0.0, 0.0, 0.0, 0.0, 0.0, 0.0, 0.0, 0.0, 0.0, 0.0, 0.0, 0.0, 0.0, 0.0, 0.0, 0.0, 0.0, 0.0, 0.0, 0.0, 0.0, 0.0, 0.0, 0.0, 0.0, 0.0, 0.0, 0.0, 0.0, 0.0, 0.0, 0.0, 0.0, 0.0, 0.0, 0.0, 0.0, 0.0, 0.0, 0.0, 0.0, 0.0, 0.0, 0.0, 0.55, 0.8, 0.0, 0.0, 0.0, 0.0, 0.0, 0.0, 0.0, 0.0, 0.0, 0.0, 0.0, 0.0, 0.0, 0.0, 0.0, 0.0, 0.0, 0.0, 0.0, 0.0, 0.0, 0.0, 0.0, 0.0, 0.0, 0.0, 0.0, 0.0, 0.0, 0.0, 0.0, 0.0, 0.0, 0.0, 0.0, 0.0, 0.0, 0.0, 0.0, 0.0, 0.0, 0.0, 0.55, 0.8, 0.55, 0.8, 0.0, 0.0, 0.0, 0.0, 0.0, 0.0, 0.0, 0.0, 0.0, 0.0, 0.0, 0.0, 0.625, 0.5, 0.0, 0.0, 0.0, 0.0, 0.0, 0.0, 0.0, 0.0, 0.0, 0.0, 0.0, 0.0, 0.0, 0.0, 0.0, 0.0, 0.0, 0.0, 0.0, 0.0, 0.0, 0.0, 0.0, 0.0, 0.0, 0.0, 0.0, 0.0, 0.0, 0.0, 0.0, 0.0, 0.0, 0.0, 0.0, 0.0, 0.0, 0.0, 0.0, 0.0, 0.0, 0.0, 0.0, 0.0, 0.0, 0.0, 0.0, 0.0, 0.0, 0.0, 0.0, 0.0, 0.0, 0.0, 0.0, 0.0, 0.0, 0.0, 0.0, 0.0, 0.0, 0.0, 0.0, 0.0, 0.0, 0.0, 0.0, 0.0, 0.0, 0.0, 0.0, 0.0, 0.0, 0.0, 0.0, 0.0, 0.0, 0.0, 0.55, 0.8, 0.55, 0.8, 0.0, 0.0, 0.0, 0.0, 0.0, 0.0, 0.0, 0.0, 0.0, 0.0, 0.0, 0.0, 0.0, 0.0, 0.0, 0.0, 0.0, 0.0, 0.0, 0.0, 0.0, 0.0, 0.0, 0.0, 0.0, 0.0, 0.0, 0.0, 0.0, 0.0, 0.0, 0.0, 0.0, 0.0, 0.0, 0.0, 0.0, 0.0, 0.0, 0.0, 0.0, 0.0, 0.0, 0.0, 0.0, 0.0, 0.0, 0.0, 0.0, 0.0, 0.0, 0.0, 0.0, 0.0, 0.0, 0.0, 0.0, 0.0, 0.0, 0.0, 0.0, 0.0, 0.0, 0.0, 0.0, 0.0, 0.0, 0.0, 0.0, 0.0, 0.0, 0.0, 0.0, 0.0, 0.0, 0.0, 0.0, 0.0, 0.0, 0.0, 0.0, 0.0, 0.0, 0.0, 0.0, 0.0, 0.0, 0.0, 0.0, 0.0, 0.0, 0.0, 0.0, 0.0, 0.0, 0.0, 0.0, 0.0, 0.0, 0.0, 0.0, 0.0, 0.0, 0.0, 0.0, 0.0, 0.0, 0.0, 0.0, 0.0, 0.0, 0.0, 0.0, 0.0, 0.0, 0.0, 0.0, 0.0, 0.0, 0.0, 0.0, 0.0, 0.0, 0.0, 0.0, 0.0, 0.0, 0.0, 0.0, 0.0, 0.0, 0.0, 0.0, 0.0, 0.0, 0.0, 0.0, 0.0, 0.0, 0.0, 0.0, 0.0, 0.0, 0.0, 0.0, 0.0, 0.0, 0.0, 0.0, 0.0, 0.0, 0.0, 0.0, 0.0, 0.0, 0.0, 0.0, 0.0, 0.0, 0.0, 0.0, 0.0, 0.55, 0.8, 0.0, 0.0, 0.0, 0.0, 0.0, 0.0, 0.0, 0.0, 0.0, 0.0, 0.0, 0.0, 0.0, 0.0, 0.0, 0.0, 0.0, 0.0, 0.55, 0.8, 0.6875, 0.5, 0.625, 0.375, 0.6875, 0.5, 0.625, 0.75, 0.55, 0.8, 0.625, 0.625, 0.0, 0.0, 0.0, 0.0, 0.0, 0.0, 0.0, 0.0, 0.0, 0.0, 0.0, 0.0, 0.0, 0.0, 0.0, 0.0, 0.0, 0.0, 0.0, 0.0, 0.0, 0.0, 0.0, 0.0, 0.0, 0.0, 0.0, 0.0, 0.0, 0.0, 0.0, 0.0, 0.0, 0.0, 0.0, 0.0, 0.625, 0.75, 0.625, 0.75, 0.625, 0.625, 0.0, 0.0, 0.625, 0.75, 0.55, 0.8, 0.625, 0.375, 0.0, 0.0, 0.625, 0.5, 0.0, 0.0, 0.0, 0.0, 0.0, 0.0, 0.0, 0.0, 0.0, 0.0, 0.0, 0.0, 0.0, 0.0, 0.0, 0.0, 0.0, 0.0, 0.0, 0.0, 0.0, 0.0, 0.625, 0.5, 0.625, 0.4375, 0.625, 0.5, 0.0, 0.0, 0.0, 0.0, 0.0, 0.0, 0.0, 0.0, 0.0, 0.0, 0.0, 0.0, 0.0, 0.0, 0.0, 0.0, 0.0, 0.0, 0.0, 0.0, 0.0, 0.0, 0.0, 0.0, 0.0, 0.0, 0.55, 0.8, 0.55, 0.8, 0.0, 0.0, 0.0, 0.0, 0.0, 0.0, 0.0, 0.0, 0.0, 0.0, 0.0, 0.0, 0.0, 0.0, 0.0, 0.0, 0.0, 0.0, 0.0, 0.0, 0.0, 0.0, 0.0, 0.0, 0.0, 0.0, 0.0, 0.0, 0.0, 0.0, 0.0, 0.0, 0.0, 0.0, 0.625, 0.5, 0.6875, 0.625, 0.6875, 0.5, 0.0, 0.0, 0.0, 0.0, 0.0, 0.0, 0.0, 0.0, 0.0, 0.0, 0.0, 0.0, 0.0, 0.0, 0.0, 0.0, 0.0, 0.0, 0.0, 0.0, 0.0, 0.0, 0.0, 0.0, 0.0, 0.0, 0.0, 0.0, 0.0, 0.0, 0.0, 0.0, 0.0, 0.0, 0.55, 0.8, 0.55, 0.8, 0.0, 0.0, 0.0, 0.0, 0.0, 0.0, 0.0, 0.0, 0.0, 0.0, 0.0, 0.0, 0.0, 0.0, 0.0, 0.0, 0.0, 0.0, 0.0, 0.0, 0.0, 0.0, 0.0, 0.0, 0.0, 0.0, 0.0, 0.0, 0.0, 0.0, 0.0, 0.0, 0.0, 0.0, 0.0, 0.0, 0.0, 0.0, 0.0, 0.0, 0.55, 0.8, 0.55, 0.8, 0.0, 0.0, 0.55, 0.8, 0.55, 0.8, 0.0, 0.0, 0.0, 0.0, 0.0, 0.0, 0.0, 0.0, 0.0, 0.0, 0.0, 0.0, 0.55, 0.8, 0.55, 0.8, 0.0, 0.0, 0.0, 0.0, 0.0, 0.0, 0.0, 0.0, 0.0, 0.0, 0.0, 0.0, 0.0, 0.0, 0.0, 0.0, 0.0, 0.0, 0.0, 0.0, 0.0, 0.0, 0.0, 0.0, 0.0, 0.0, 0.0, 0.0, 0.0, 0.0, 0.0, 0.0, 0.0, 0.0, 0.0, 0.0, 0.0, 0.0, 0.0, 0.0, 0.0, 0.0, 0.0, 0.0, 0.0, 0.0, 0.0, 0.0, 0.0, 0.0, 0.0, 0.0, 0.0, 0.0, 0.0, 0.0, 0.0, 0.0, 0.0, 0.0, 0.0, 0.0, 0.0, 0.0, 0.0, 0.0, 0.0, 0.0, 0.0, 0.0, 0.0, 0.0, 0.0, 0.0, 0.0, 0.0, 0.0, 0.0, 0.0, 0.0, 0.0, 0.0, 0.0, 0.0, 0.0, 0.0, 0.0, 0.0, 0.0, 0.0, 0.0, 0.0, 0.0, 0.0, 0.0, 0.0, 0.0, 0.0, 0.0, 0.0, 0.0, 0.0, 0.0, 0.0, 0.0, 0.0, 0.0, 0.0, 0.0, 0.0, 0.0, 0.0, 0.0, 0.0, 0.0, 0.0, 0.0, 0.0, 0.0, 0.0, 0.0, 0.0, 0.0, 0.0, 0.0, 0.0, 0.0, 0.0, 0.0, 0.0, 0.0, 0.0, 0.0, 0.0, 0.275, 0.4, 0.0, 0.0, 0.275, 0.4, 0.0, 0.0, 0.0, 0.0, 0.0, 0.0, 0.275, 0.4, 0.0, 0.0, 0.0, 0.0, 0.0, 0.0, 0.0, 0.0, 0.0, 0.0, 0.0, 0.0, 0.0, 0.0, 0.0, 0.0, 0.0, 0.0, 0.0, 0.0, 0.0, 0.0, 0.0, 0.0, 0.0, 0.0, 0.275, 0.4, 0.275, 0.4, 0.0, 0.0, 0.0, 0.0, 0.0, 0.0, 0.0, 0.0, 0.0, 0.0, 0.0, 0.0, 0.0, 0.0, 0.0, 0.0, 0.0, 0.0, 0.0, 0.0, 0.0, 0.0, 0.0, 0.0, 0.0, 0.0, 0.275, 0.4, 0.0, 0.0, 0.0, 0.0, 0.275, 0.4, 0.0, 0.0, 0.0, 0.0, 0.0, 0.0, 0.0, 0.0, 0.0, 0.0, 0.0, 0.0, 0.0, 0.0, 0.0, 0.0, 0.0, 0.0, 0.0, 0.0, 0.0, 0.0, 0.0, 0.0, 0.0, 0.0, 0.0, 0.0, 0.0, 0.0, 0.0, 0.0, 0.0, 0.0, 0.0, 0.0, 0.0, 0.0, 0.0, 0.0, 0.0, 0.0, 0.0, 0.0, 0.0, 0.0, 0.0, 0.0, 0.0, 0.0, 0.0, 0.0, 0.0, 0.0, 0.0, 0.0, 0.0, 0.0, 0.0, 0.0, 0.0, 0.0, 0.0, 0.0, 0.0, 0.0, 0.0, 0.0, 0.0, 0.0, 0.0, 0.0, 0.0, 0.0, 0.0, 0.0, 0.0, 0.0, 0.0, 0.0, 0.0, 0.0, 0.0, 0.0, 0.0, 0.0, 0.0, 0.0, 0.0, 0.0, 0.0, 0.0, 0.0, 0.0, 0.0, 0.0, 0.0, 0.0, 0.275, 0.4, 0.0, 0.0, 0.0, 0.0, 0.275, 0.4, 0.0, 0.0, 0.0, 0.0, 0.0, 0.0, 0.0, 0.0, 0.0, 0.0, 0.0, 0.0, 0.0, 0.0, 0.0, 0.0, 0.0, 0.0, 0.0, 0.0, 0.0, 0.0, 0.0, 0.0, 0.0, 0.0, 0.0, 0.0, 0.0, 0.0, 0.0, 0.0, 0.0, 0.0, 0.0, 0.0, 0.0, 0.0, 0.0, 0.0, 0.0, 0.0, 0.0, 0.0, 0.0, 0.0, 0.0, 0.0, 0.0, 0.0, 0.0, 0.0, 0.0, 0.0, 0.275, 0.4, 0.275, 0.4, 0.0, 0.0, 0.0, 0.0, 0.0, 0.0, 0.275, 0.4, 0.275, 0.4, 0.0, 0.0, 0.0, 0.0, 0.0, 0.0, 0.0, 0.0, 0.0, 0.0, 0.0, 0.0, 0.0, 0.0, 0.0, 0.0, 0.0, 0.0, 0.275, 0.4, 0.275, 0.4, 0.0, 0.0, 0.0, 0.0, 0.0, 0.0, 0.0, 0.0, 0.0, 0.0, 0.0, 0.0, 0.0, 0.0, 0.0, 0.0, 0.0, 0.0, 0.0, 0.0, 0.0, 0.0, 0.0, 0.0, 0.0, 0.0, 0.0, 0.0, 0.0, 0.0, 0.0, 0.0, 0.0, 0.0, 0.0, 0.0, 0.0, 0.0, 0.0, 0.0, 0.0, 0.0, 0.0, 0.0, 0.0, 0.0, 0.0, 0.0, 0.0, 0.0, 0.0, 0.0, 0.0, 0.0, 0.0, 0.0, 0.0, 0.0, 0.0, 0.0, 0.0, 0.0, 0.0, 0.0, 0.0, 0.0, 0.0, 0.0, 0.0, 0.0, 0.0, 0.0, 0.0, 0.0, 0.0, 0.0, 0.0, 0.0, 0.0, 0.0, 0.0, 0.0, 0.0, 0.0, 0.0, 0.0, 0.0, 0.0, 0.0, 0.0, 0.0, 0.0, 0.0, 0.0, 0.0, 0.0, 0.0, 0.0, 0.0, 0.0, 0.0, 0.0, 0.0, 0.0, 0.0, 0.0, 0.0, 0.0, 0.0, 0.0, 0.0, 0.0, 0.0, 0.0, 0.0, 0.0, 0.275, 0.4, 0.275, 0.4, 0.0, 0.0, 0.0, 0.0, 0.0, 0.0, 0.0, 0.0, 0.0, 0.0, 0.0, 0.0, 0.0, 0.0, 0.0, 0.0, 0.0, 0.0, 0.0, 0.0, 0.0, 0.0, 0.0, 0.0, 0.0, 0.0, 0.0, 0.0, 0.0, 0.0, 0.0, 0.0, 0.0, 0.0, 0.0, 0.0, 0.0, 0.0, 0.0, 0.0, 0.0, 0.0, 0.0, 0.0, 0.0, 0.0, 0.0, 0.0, 0.0, 0.0, 0.0, 0.0, 0.0, 0.0, 0.0, 0.0, 0.0, 0.0, 0.0, 0.0, 0.0, 0.0, 0.0, 0.0, 0.0, 0.0, 0.0, 0.0, 0.0, 0.0, 0.0, 0.0, 0.0, 0.0, 0.0, 0.0, 0.0, 0.0, 0.0, 0.0, 0.0, 0.0, 0.275, 0.4, 0.275, 0.4, 0.0, 0.0, 0.0, 0.0, 0.275, 0.4, 0.0, 0.0, 0.0, 0.0, 0.0, 0.0, 0.0, 0.0, 0.0, 0.0, 0.0, 0.0, 0.0, 0.0, 0.0, 0.0, 0.0, 0.0, 0.0, 0.0, 0.0, 0.0, 0.0, 0.0, 0.0, 0.0, 0.0, 0.0, 0.0, 0.0, 0.0, 0.0, 0.0, 0.0, 0.0, 0.0, 0.0, 0.0, 0.0, 0.0, 0.0, 0.0, 0.0, 0.0, 0.0, 0.0, 0.0, 0.0, 0.0, 0.0, 0.0, 0.0, 0.0, 0.0, 0.0, 0.0, 0.0, 0.0, 0.0, 0.0, 0.0, 0.0, 0.0, 0.0, 0.0, 0.0, 0.0, 0.0, 0.0, 0.0, 0.0, 0.0, 0.0, 0.0, 0.0, 0.0, 0.0, 0.0, 0.0, 0.0, 0.0, 0.0, 0.0, 0.0, 0.0, 0.0, 0.0, 0.0, 0.0, 0.0, 0.0, 0.0, 0.0, 0.0, 0.0, 0.0, 0.0, 0.0, 0.0, 0.0, 0.0, 0.0, 0.0, 0.0, 0.0, 0.0, 0.0, 0.0, 0.0, 0.0, 0.0, 0.0, 0.0, 0.0, 0.0, 0.0, 0.0, 0.0, 0.0, 0.0, 0.55, 0.8, 0.55, 0.8, 0.0, 0.0, 0.0, 0.0, 0.55, 0.8, 0.55, 0.8, 0.0, 0.0, 0.0, 0.0, 0.0, 0.0, 0.0, 0.0, 0.0, 0.0, 0.275, 0.4, 0.0, 0.0, 0.0, 0.0, 0.0, 0.0, 0.0, 0.0, 0.0, 0.0, 0.0, 0.0, 0.0, 0.0, 0.0, 0.0, 0.0, 0.0, 0.0, 0.0, 0.0, 0.0, 0.0, 0.0, 0.0, 0.0, 0.0, 0.0, 0.0, 0.0, 0.0, 0.0, 0.0, 0.0, 0.0, 0.0, 0.0, 0.0, 0.0, 0.0, 0.0, 0.0, 0.0, 0.0, 0.0, 0.0, 0.0, 0.0, 0.0, 0.0, 0.0, 0.0, 0.0, 0.0, 0.0, 0.0, 0.0, 0.0, 0.0, 0.0, 0.0, 0.0, 0.0, 0.0, 0.0, 0.0, 0.0, 0.0, 0.0, 0.0, 0.0, 0.0, 0.0, 0.0, 0.0, 0.0, 0.0, 0.0, 0.0, 0.0, 0.0, 0.0, 0.0, 0.0, 0.0, 0.0, 0.0, 0.0, 0.0, 0.0, 0.275, 0.4, 0.0, 0.0, 0.0, 0.0, 0.0, 0.0, 0.0, 0.0, 0.0, 0.0, 0.0, 0.0, 0.0, 0.0, 0.0, 0.0, 0.0, 0.0, 0.0, 0.0, 0.0, 0.0, 0.0, 0.0, 0.0, 0.0, 0.0, 0.0, 0.0, 0.0, 0.0, 0.0, 0.0, 0.0, 0.0, 0.0, 0.0, 0.0, 0.0, 0.0, 0.0, 0.0, 0.0, 0.0, 0.0, 0.0, 0.0, 0.0, 0.0, 0.0, 0.0, 0.0, 0.0, 0.0, 0.0, 0.0, 0.0, 0.0, 0.275, 0.4, 0.0, 0.0, 0.0, 0.0, 0.0, 0.0, 0.0, 0.0, 0.0, 0.0, 0.0, 0.0, 0.0, 0.0, 0.0, 0.0, 0.0, 0.0, 0.0, 0.0, 0.0, 0.0, 0.0, 0.0, 0.0, 0.0, 0.0, 0.0, 0.0, 0.0, 0.0, 0.0, 0.0, 0.0, 0.0, 0.0, 0.275, 0.4, 0.275, 0.4, 0.0, 0.0, 0.0, 0.0, 0.0, 0.0, 0.0, 0.0, 0.0, 0.0, 0.0, 0.0, 0.0, 0.0, 0.0, 0.0, 0.275, 0.4, 0.275, 0.4, 0.0, 0.0, 0.0, 0.0, 0.0, 0.0, 0.0, 0.0, 0.0, 0.0, 0.275, 0.4, 0.0, 0.0, 0.0, 0.0, 0.0, 0.0, 0.0, 0.0, 0.0, 0.0, 0.0, 0.0, 0.0, 0.0, 0.0, 0.0, 0.0, 0.0, 0.0, 0.0, 0.0, 0.0, 0.0, 0.0, 0.0, 0.0, 0.0, 0.0, 0.0, 0.0, 0.0, 0.0, 0.0, 0.0, 0.0, 0.0, 0.0, 0.0, 0.0, 0.0, 0.0, 0.0, 0.0, 0.0, 0.0, 0.0, 0.0, 0.0, 0.0, 0.0, 0.0, 0.0, 0.0, 0.0, 0.0, 0.0, 0.0, 0.0, 0.0, 0.0, 0.0, 0.0, 0.0, 0.0, 0.0, 0.0, 0.0, 0.0, 0.0, 0.0, 0.0, 0.0, 0.0, 0.0, 0.0, 0.0, 0.0, 0.0, 0.0, 0.0, 0.0, 0.0, 0.0, 0.0, 0.0, 0.0, 0.0, 0.0, 0.275, 0.4, 0.275, 0.4, 0.0, 0.0, 0.0, 0.0, 0.0, 0.0, 0.0, 0.0, 0.0, 0.0, 0.0, 0.0, 0.0, 0.0, 0.0, 0.0, 0.0, 0.0, 0.0, 0.0, 0.0, 0.0, 0.0, 0.0, 0.0, 0.0, 0.0, 0.0, 0.0, 0.0, 0.0, 0.0, 0.0, 0.0, 0.0, 0.0, 0.0, 0.0, 0.0, 0.0, 0.0, 0.0, 0.0, 0.0, 0.0, 0.0, 0.0, 0.0, 0.0, 0.0, 0.0, 0.0, 0.0, 0.0, 0.0, 0.0, 0.0, 0.0, 0.0, 0.0, 0.0, 0.0, 0.0, 0.0, 0.0, 0.0, 0.0, 0.0, 0.0, 0.0, 0.0, 0.0, 0.0, 0.0, 0.0, 0.0, 0.0, 0.0, 0.0, 0.0, 0.0, 0.0, 0.0, 0.0, 0.0, 0.0, 0.0, 0.0, 0.0, 0.0, 0.0, 0.0, 0.0, 0.0, 0.0, 0.0, 0.275, 0.4, 0.0, 0.0, 0.0, 0.0, 0.0, 0.0, 0.0, 0.0, 0.0, 0.0, 0.0, 0.0, 0.0, 0.0, 0.0, 0.0, 0.0, 0.0, 0.0, 0.0, 0.0, 0.0, 0.0, 0.0, 0.0, 0.0, 0.0, 0.0, 0.0, 0.0, 0.275, 0.4, 0.275, 0.4, 0.0, 0.0, 0.0, 0.0, 0.0, 0.0, 0.0, 0.0, 0.0, 0.0, 0.0, 0.0, 0.0, 0.0, 0.0, 0.0, 0.0, 0.0, 0.0, 0.0, 0.0, 0.0, 0.0, 0.0, 0.0, 0.0, 0.0, 0.0, 0.0, 0.0, 0.0, 0.0, 0.0, 0.0, 0.0, 0.0, 0.0, 0.0, 0.0, 0.0, 0.0, 0.0, 0.0, 0.0, 0.0, 0.0, 0.0, 0.0, 0.0, 0.0, 0.0, 0.0, 0.0, 0.0, 0.0, 0.0, 0.0, 0.0, 0.0, 0.0, 0.0, 0.0, 0.0, 0.0, 0.0, 0.0, 0.0, 0.0, 0.0, 0.0, 0.0, 0.0, 0.0, 0.0, 0.0, 0.0, 0.275, 0.4, 0.275, 0.4, 0.0, 0.0, 0.0, 0.0, 0.0, 0.0, 0.0, 0.0, 0.0, 0.0, 0.0, 0.0, 0.0, 0.0, 0.0, 0.0, 0.0, 0.0, 0.0, 0.0, 0.0, 0.0, 0.0, 0.0, 0.0, 0.0, 0.0, 0.0, 0.0, 0.0, 0.0, 0.0, 0.0, 0.0, 0.0, 0.0, 0.0, 0.0, 0.0, 0.0, 0.0, 0.0, 0.0, 0.0, 0.0, 0.0, 0.0, 0.0, 0.0, 0.0, 0.0, 0.0, 0.0, 0.0, 0.0, 0.0, 0.0, 0.0, 0.0, 0.0, 0.0, 0.0, 0.0, 0.0, 0.0, 0.0, 0.0, 0.0, 0.0, 0.0, 0.0, 0.0, 0.0, 0.0, 0.0, 0.0, 0.0, 0.0, 0.0, 0.0, 0.0, 0.0, 0.0, 0.0, 0.0, 0.0, 0.0, 0.0, 0.0, 0.0, 0.0, 0.0, 0.0, 0.0, 0.0, 0.0, 0.0, 0.0, 0.0, 0.0, 0.0, 0.0, 0.0, 0.0, 0.0, 0.0, 0.0, 0.0, 0.0, 0.0, 0.0, 0.0, 0.0, 0.0, 0.0, 0.0, 0.0, 0.0, 0.0, 0.0, 0.0, 0.0, 0.0, 0.0, 0.0, 0.0, 0.0, 0.0, 0.0, 0.0, 0.0, 0.0, 0.0, 0.0, 0.0, 0.0, 0.0, 0.0, 0.0, 0.0, 0.0, 0.0, 0.0, 0.0, 0.55, 0.8, 0.0, 0.0, 0.0, 0.0, 0.0, 0.0, 0.0, 0.0, 0.0, 0.0, 0.0, 0.0, 0.0, 0.0, 0.0, 0.0, 0.0, 0.0, 0.0, 0.0, 0.0, 0.0, 0.0, 0.0, 0.0, 0.0, 0.0, 0.0, 0.0, 0.0, 0.0, 0.0, 0.0, 0.0, 0.0, 0.0, 0.0, 0.0, 0.0, 0.0, 0.0, 0.0, 0.0, 0.0, 0.0, 0.0, 0.0, 0.0, 0.0, 0.0, 0.0, 0.0, 0.0, 0.0, 0.0, 0.0, 0.0, 0.0, 0.0, 0.0, 0.0, 0.0, 0.0, 0.0, 0.275, 0.4, 0.275, 0.4, 0.0, 0.0, 0.0, 0.0, 0.0, 0.0, 0.0, 0.0, 0.275, 0.4, 0.0, 0.0, 0.0, 0.0, 0.275, 0.4, 0.0, 0.0, 0.0, 0.0, 0.0, 0.0, 0.0, 0.0, 0.0, 0.0, 0.0, 0.0, 0.0, 0.0, 0.0, 0.0, 0.0, 0.0, 0.0, 0.0, 0.0, 0.0, 0.0, 0.0, 0.0, 0.0, 0.0, 0.0, 0.0, 0.0, 0.0, 0.0, 0.0, 0.0, 0.0, 0.0, 0.0, 0.0, 0.275, 0.4, 0.275, 0.4, 0.0, 0.0, 0.0, 0.0, 0.0, 0.0, 0.0, 0.0, 0.0, 0.0, 0.0, 0.0, 0.0, 0.0, 0.0, 0.0, 0.0, 0.0, 0.0, 0.0, 0.0, 0.0, 0.0, 0.0, 0.0, 0.0, 0.0, 0.0, 0.0, 0.0, 0.0, 0.0, 0.0, 0.0, 0.0, 0.0, 0.0, 0.0, 0.0, 0.0, 0.0, 0.0, 0.0, 0.0, 0.0, 0.0, 0.0, 0.0, 0.0, 0.0, 0.0, 0.0, 0.55, 0.8, 0.55, 0.8, 0.0, 0.0, 0.0, 0.0, 0.0, 0.0, 0.0, 0.0, 0.0, 0.0, 0.0, 0.0, 0.0, 0.0, 0.0, 0.0, 0.0, 0.0, 0.0, 0.0, 0.0, 0.0, 0.0, 0.0, 0.275, 0.4, 0.0, 0.0, 0.0, 0.0, 0.0, 0.0, 0.0, 0.0, 0.0, 0.0, 0.0, 0.0, 0.0, 0.0, 0.0, 0.0, 0.0, 0.0, 0.0, 0.0, 0.0, 0.0, 0.0, 0.0, 0.0, 0.0, 0.0, 0.0, 0.0, 0.0, 0.0, 0.0, 0.0, 0.0, 0.0, 0.0, 0.0, 0.0, 0.0, 0.0, 0.0, 0.0, 0.0, 0.0, 0.0, 0.0, 0.0, 0.0, 0.0, 0.0, 0.0, 0.0, 0.0, 0.0, 0.0, 0.0, 0.0, 0.0, 0.0, 0.0, 0.0, 0.0, 0.0, 0.0, 0.0, 0.0, 0.0, 0.0, 0.0, 0.0, 0.0, 0.0, 0.0, 0.0, 0.0, 0.0, 0.0, 0.0, 0.0, 0.0, 0.0, 0.0, 0.0, 0.0, 0.0, 0.0, 0.0, 0.0, 0.0, 0.0, 0.0, 0.0, 0.0, 0.0, 0.0, 0.0, 0.0, 0.0, 0.0, 0.0, 0.0, 0.0, 0.0, 0.0, 0.0, 0.0, 0.0, 0.0, 0.0, 0.0, 0.0, 0.0, 0.0, 0.0, 0.55, 0.8, 0.0, 0.0, 0.0, 0.0, 0.0, 0.0, 0.0, 0.0, 0.0, 0.0, 0.0, 0.0, 0.0, 0.0, 0.0, 0.0, 0.0, 0.0, 0.0, 0.0, 0.0, 0.0, 0.0, 0.0, 0.0, 0.0, 0.0, 0.0, 0.0, 0.0, 0.0, 0.0, 0.0, 0.0, 0.55, 0.8, 0.0, 0.0, 0.0, 0.0, 0.0, 0.0, 0.0, 0.0, 0.625, 0.75, 0.625, 0.625, 0.55, 0.8, 0.0, 0.0, 0.0, 0.0, 0.55, 0.8, 0.0, 0.0, 0.0, 0.0, 0.0, 0.0, 0.0, 0.0, 0.0, 0.0, 0.0, 0.0, 0.0, 0.0, 0.0, 0.0, 0.0, 0.0, 0.0, 0.0, 0.0, 0.0, 0.0, 0.0, 0.0, 0.0, 0.0, 0.0, 0.0, 0.0, 0.0, 0.0, 0.0, 0.0, 0.0, 0.0, 0.0, 0.0, 0.0, 0.0, 0.0, 0.0, 0.0, 0.0, 0.0, 0.0, 0.0, 0.0, 0.0, 0.0, 0.0, 0.0, 0.0, 0.0, 0.0, 0.0, 0.0, 0.0, 0.0, 0.0, 0.0, 0.0, 0.0, 0.0, 0.0, 0.0, 0.0, 0.0, 0.0, 0.0, 0.0, 0.0, 0.0, 0.0, 0.0, 0.0, 0.0, 0.0, 0.0, 0.0, 0.0, 0.0, 0.0, 0.0, 0.0, 0.0, 0.0, 0.0, 0.55, 0.8, 0.0, 0.0, 0.0, 0.0, 0.0, 0.0, 0.0, 0.0, 0.0, 0.0, 0.0, 0.0, 0.0, 0.0, 0.0, 0.0, 0.0, 0.0, 0.0, 0.0, 0.0, 0.0, 0.0, 0.0, 0.0, 0.0, 0.0, 0.0, 0.0, 0.0, 0.0, 0.0, 0.0, 0.0, 0.0, 0.0, 0.0, 0.0, 0.0, 0.0, 0.0, 0.0, 0.0, 0.0, 0.0, 0.0, 0.0, 0.0, 0.0, 0.0, 0.0, 0.0, 0.0, 0.0, 0.0, 0.0, 0.0, 0.0, 0.0, 0.0, 0.0, 0.0, 0.0, 0.0, 0.0, 0.0, 0.0, 0.0, 0.0, 0.0, 0.0, 0.0, 0.0, 0.0, 0.0, 0.0, 0.0, 0.0, 0.0, 0.0, 0.0, 0.0, 0.0, 0.0, 0.0, 0.0, 0.0, 0.0, 0.0, 0.0, 0.0, 0.0, 0.0, 0.0, 0.0, 0.0, 0.0, 0.0, 0.0, 0.0, 0.0, 0.0, 0.0, 0.0, 0.0, 0.0, 0.0, 0.0, 0.0, 0.0, 0.0, 0.0, 0.0, 0.0, 0.0, 0.0, 0.0, 0.0])
me_cube_002.materials.append(mat_material_002)
me_cube_002.use_remesh_preserve_volume = False
me_cube_002.use_remesh_preserve_attributes = False
me_cube_002.use_mirror_vertex_groups = False
me_cube_002.update()
arm_armature = bpy.data.armatures.new('Armature')  # bones are not reproduced

# ---- objects
ob_light = bpy.data.objects.new('Light', light_light)
ob_camera = bpy.data.objects.new('Camera', cam_camera)
ob_cat = bpy.data.objects.new('Cat', me_cube_001)
ob_human = bpy.data.objects.new('Human', arm_armature)
ob_human_001 = bpy.data.objects.new('Human.001', me_cube_002)

# ---- transforms, parenting, visibility, modifiers, constraints
ob_light.location = (4.076, 1.005, 5.904)
ob_light.rotation_euler = (0.6503, 0.05522, 1.866)
ob_light.lock_rotations_4d = False
ob_light.empty_display_type = 'ARROWS'
ob_light.color = (0.0, 0.0, 0.0, 0.0)
ob_light.lineart.crease_threshold = 0.0
ob_camera.location = (7.359, -6.926, 4.958)
ob_camera.rotation_euler = (1.109, 0.0, 0.8149)
ob_camera.lock_rotations_4d = False
ob_camera.empty_display_type = 'ARROWS'
ob_camera.color = (0.0, 0.0, 0.0, 0.0)
ob_camera.display_type = 'WIRE'
ob_camera.lineart.crease_threshold = 0.0
ob_cat.location = (-7.035, -5.713, 0.4099)
ob_cat.lock_rotations_4d = False
ob_cat.empty_display_type = 'ARROWS'
ob_cat.lineart.crease_threshold = 0.0
ob_human.location = (-0.6492, -0.2881, 0.27)
ob_human.show_in_front = True
ob_human.lineart.crease_threshold = 0.0
ob_human_001.parent = ob_human
ob_human_001.location = (0.0, 0.0, 0.0)
ob_human_001.lock_rotations_4d = False
ob_human_001.empty_display_type = 'ARROWS'
ob_human_001.lineart.crease_threshold = 0.0
_vg = ob_human_001.vertex_groups.new(name='Bone.036')
_vg = ob_human_001.vertex_groups.new(name='Bone.037')
_vg = ob_human_001.vertex_groups.new(name='Bone.011')
_vg = ob_human_001.vertex_groups.new(name='Bone')
_vg = ob_human_001.vertex_groups.new(name='Bone.001')
_vg = ob_human_001.vertex_groups.new(name='Bone.003')
_vg = ob_human_001.vertex_groups.new(name='Bone.005')
_vg = ob_human_001.vertex_groups.new(name='Bone.007')
_vg = ob_human_001.vertex_groups.new(name='Bone.002')
_vg = ob_human_001.vertex_groups.new(name='Bone.004')
_vg = ob_human_001.vertex_groups.new(name='Bone.006')
_vg = ob_human_001.vertex_groups.new(name='Bone.008')
_vg = ob_human_001.vertex_groups.new(name='Bone.009')
_vg = ob_human_001.vertex_groups.new(name='Bone.013')
_vg = ob_human_001.vertex_groups.new(name='Bone.025')
_vg = ob_human_001.vertex_groups.new(name='Bone.026')
_vg = ob_human_001.vertex_groups.new(name='Bone.035')
_vg = ob_human_001.vertex_groups.new(name='Bone.027')
_vg = ob_human_001.vertex_groups.new(name='Bone.034')
_vg = ob_human_001.vertex_groups.new(name='Bone.028')
_vg = ob_human_001.vertex_groups.new(name='Bone.033')
_vg = ob_human_001.vertex_groups.new(name='Bone.029')
_vg = ob_human_001.vertex_groups.new(name='Bone.032')
_vg = ob_human_001.vertex_groups.new(name='Bone.030')
_vg = ob_human_001.vertex_groups.new(name='Bone.031')
_vg = ob_human_001.vertex_groups.new(name='Bone.010')
_vg = ob_human_001.vertex_groups.new(name='Bone.012')
_vg = ob_human_001.vertex_groups.new(name='Bone.014')
_vg = ob_human_001.vertex_groups.new(name='Bone.015')
_vg = ob_human_001.vertex_groups.new(name='Bone.024')
_vg = ob_human_001.vertex_groups.new(name='Bone.016')
_vg = ob_human_001.vertex_groups.new(name='Bone.023')
_vg = ob_human_001.vertex_groups.new(name='Bone.017')
_vg = ob_human_001.vertex_groups.new(name='Bone.022')
_vg = ob_human_001.vertex_groups.new(name='Bone.018')
_vg = ob_human_001.vertex_groups.new(name='Bone.021')
_vg = ob_human_001.vertex_groups.new(name='Bone.019')
_vg = ob_human_001.vertex_groups.new(name='Bone.020')
_vg = ob_human_001.vertex_groups.new(name='Bone.038')

# ---- collection membership
col_collection.objects.link(ob_light)
col_collection.objects.link(ob_camera)
col_collection.objects.link(ob_cat)
col_collection.objects.link(ob_human)
col_collection.objects.link(ob_human_001)

# ---- scene / render settings (as saved in the file)
scene.camera = ob_camera
scene.frame_start = 1; scene.frame_end = 250; scene.frame_set(1)
scene.render.engine = 'BLENDER_EEVEE_NEXT'
scene.cycles.use_denoising = False
scene.cycles.samples = 128
scene.cycles.sampling_pattern = 'TABULATED_SOBOL'
scene.cycles.use_adaptive_sampling = False
scene.cycles.use_light_tree = False
scene.view_settings.view_transform = 'Filmic'
bpy.context.view_layer.update()
